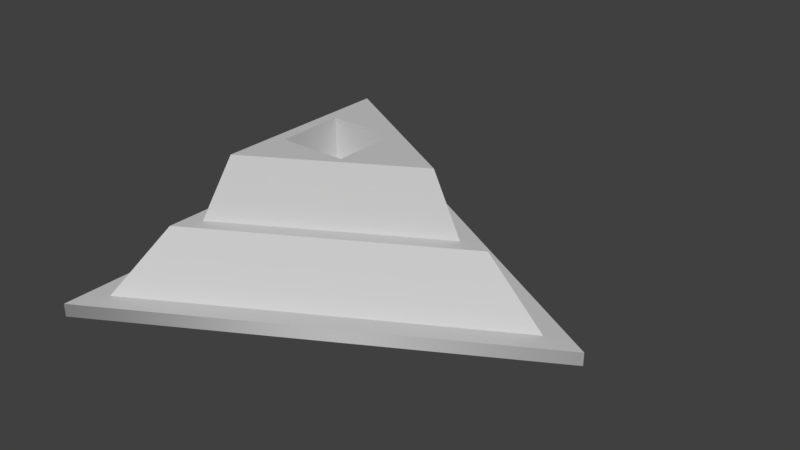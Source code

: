 # Source: AxisTriangle.blend  (saved by Blender 2.79.0; exported with 4.5.12 LTS)
import bpy
from mathutils import Matrix  # noqa: F401  (used for matrix-valued properties, if any)

bpy.ops.wm.read_factory_settings(use_empty=True)
scene = bpy.context.scene
scene.name = 'Scene'

# ---- collections
col_collection_1 = bpy.data.collections.new('Collection 1'); scene.collection.children.link(col_collection_1)

# ---- materials (node trees are filled in below, after node groups)
mat_material__120 = bpy.data.materials.new('Material #120')
mat_material__120.alpha_threshold = 0.0
mat_material__120.use_transparent_shadow = False
mat_material__120.diffuse_color = (0.588, 0.588, 0.588, 1.0)
mat_material__120.specular_color = (0.9, 0.9, 0.9)
mat_material__120.roughness = 0.5
mat_material__120.specular_intensity = 0.0

# ---- material node trees

# ---- world
world_world = bpy.data.worlds.new('World'); scene.world = world_world
world_world.color = (0.05088, 0.05088, 0.05088)
world_world.use_sun_shadow = False
world_world.sun_shadow_jitter_overblur = 0.0
world_world.cycles.sampling_method = 'MANUAL'

# ---- meshes
me_untitled = bpy.data.meshes.new('Untitled')
me_untitled.from_pydata([(1.097, 0.0004654, -0.2453), (-0.5451, 0.9484, -0.2453), (-0.5451, 0.9484, -0.1905), (1.097, 0.0004654, -0.1905), (-0.5451, -0.9474, -0.2453), (-0.5451, -0.9474, -0.1905), (-0.02249, -0.1491, 0.1352), (0.1214, -0.008079, 0.1352), (-0.02392, 0.1353, 0.1352), (-0.1669, -0.008539, 0.1352), (-0.4615, 0.8036, -0.1905), (0.9295, 0.0004654, -0.1905), (-0.4615, -0.8026, -0.1905), (-0.3387, 0.5909, 0.05902), (0.681, 0.0004654, 0.05902), (-0.3387, -0.59, 0.05902), (0.4326, 0.0004654, 0.3086), (-0.2159, 0.3782, 0.3086), (-0.1669, 0.1353, 0.3086), (0.1214, 0.1352, 0.3086), (-0.2159, -0.3773, 0.3086), (-0.1669, -0.1492, 0.3086), (0.1214, -0.1489, 0.3086), (-0.2773, 0.4845, 0.05818), (0.5568, 0.0004654, 0.05818), (-0.2773, -0.4836, 0.05818), (-0.1669, 0.1353, 0.1352), (0.1214, 0.1352, 0.1352), (0.1214, -0.1489, 0.1352), (-0.1669, -0.1492, 0.1352)], [], [(1, 2, 3, 0), (4, 5, 2, 1), (0, 3, 5, 4), (6, 7, 8, 9), (2, 10, 11, 3), (5, 12, 10, 2), (3, 11, 12, 5), (10, 13, 14, 11), (12, 15, 13, 10), (11, 14, 15, 12), (19, 16, 17, 18), (20, 21, 18, 17), (22, 21, 20, 16), (16, 19, 22), (23, 24, 14, 13), (25, 23, 13, 15), (24, 25, 15, 14), (8, 26, 9), (7, 27, 8), (6, 28, 7), (9, 29, 6), (27, 19, 8), (26, 18, 9), (29, 21, 6), (28, 22, 7), (17, 16, 24, 23), (20, 17, 23, 25), (16, 20, 25, 24), (19, 27, 7, 22), (22, 28, 6, 21), (21, 29, 9, 18), (18, 26, 8, 19)])
me_untitled.polygons.foreach_set('use_smooth', [True] * 32)
_k = set([(2, 3), (2, 5), (3, 5), (6, 28), (6, 29), (7, 27), (7, 28), (8, 26), (8, 27), (9, 26), (9, 29), (10, 11), (10, 12), (10, 13), (11, 12), (11, 14), (12, 15), (13, 14), (13, 15), (13, 23), (14, 15), (14, 24), (15, 25), (16, 17), (16, 20), (16, 24), (17, 20), (17, 23), (18, 19), (18, 21), (18, 26), (19, 22), (19, 27), (20, 25), (21, 22), (21, 29), (22, 28), (23, 24), (23, 25), (24, 25)])
me_untitled.attributes.new('sharp_edge', 'BOOLEAN', 'EDGE').data.foreach_set('value', [ (min(e.vertices), max(e.vertices)) in _k for e in me_untitled.edges])
_uv = me_untitled.uv_layers.new(name='UVChannel_1')
_uv.uv.foreach_set('vector', [0.4572, 0.9364, 0.4525, 0.9282, 0.7335, 0.7653, 0.7382, 0.7734, 0.3226, 0.5214, 0.332, 0.5214, 0.332, 0.8463, 0.3226, 0.8463, 0.7383, 0.5943, 0.7335, 0.6024, 0.4525, 0.4395, 0.4572, 0.4313, 0.5116, 0.6582, 0.5362, 0.6824, 0.5113, 0.707, 0.4868, 0.6823, 0.4525, 0.9282, 0.4667, 0.9034, 0.7049, 0.7653, 0.7335, 0.7653, 0.332, 0.5214, 0.3463, 0.5462, 0.3463, 0.8215, 0.332, 0.8463, 0.7335, 0.6024, 0.7049, 0.6024, 0.4668, 0.4643, 0.4525, 0.4395, 0.4667, 0.9034, 0.4744, 0.8439, 0.649, 0.7425, 0.7049, 0.7653, 0.3463, 0.5462, 0.394, 0.5827, 0.394, 0.785, 0.3463, 0.8215, 0.7049, 0.6024, 0.649, 0.6252, 0.4744, 0.5238, 0.4668, 0.4643, 0.5362, 0.7367, 0.5895, 0.7136, 0.4784, 0.7783, 0.4868, 0.7367, 0.4487, 0.6191, 0.4571, 0.6582, 0.4571, 0.707, 0.4487, 0.7486, 0.5363, 0.6285, 0.4868, 0.6285, 0.4784, 0.5894, 0.5896, 0.6541, 0.6192, 0.6838, 0.5659, 0.7069, 0.5659, 0.6582, 0.4849, 0.8256, 0.6277, 0.7425, 0.649, 0.7425, 0.4744, 0.8439, 0.4045, 0.6009, 0.4045, 0.7668, 0.394, 0.785, 0.394, 0.5827, 0.6277, 0.6252, 0.4849, 0.5421, 0.4744, 0.5238, 0.649, 0.6252, 0.5113, 0.707, 0.4868, 0.707, 0.4868, 0.6823, 0.5362, 0.6824, 0.5362, 0.7069, 0.5113, 0.707, 0.5116, 0.6582, 0.5362, 0.6582, 0.5362, 0.6824, 0.4868, 0.6823, 0.4868, 0.6582, 0.5116, 0.6582, 0.5362, 0.7069, 0.5362, 0.7367, 0.5113, 0.707, 0.4868, 0.707, 0.4571, 0.707, 0.4868, 0.6823, 0.4868, 0.6582, 0.4868, 0.6285, 0.5116, 0.6582, 0.5362, 0.6582, 0.5659, 0.6582, 0.5362, 0.6824, 0.4784, 0.7783, 0.5895, 0.7136, 0.6277, 0.7425, 0.4849, 0.8256, 0.4487, 0.6191, 0.4487, 0.7486, 0.4045, 0.7668, 0.4045, 0.6009, 0.5896, 0.6541, 0.4784, 0.5894, 0.4849, 0.5421, 0.6277, 0.6252, 0.5659, 0.7069, 0.5362, 0.7069, 0.5362, 0.6824, 0.5659, 0.6582, 0.5363, 0.6285, 0.5362, 0.6582, 0.5116, 0.6582, 0.4868, 0.6285, 0.4571, 0.6582, 0.4868, 0.6582, 0.4868, 0.6823, 0.4571, 0.707, 0.4868, 0.7367, 0.4868, 0.707, 0.5113, 0.707, 0.5362, 0.7367])
me_untitled.materials.append(mat_material__120)
me_untitled.use_remesh_preserve_volume = False
me_untitled.use_remesh_preserve_attributes = False
me_untitled.use_mirror_vertex_groups = False
me_untitled.update()
me_untitled.normals_split_custom_set([tuple(v) for v in zip(*[iter([-0.5, 0.866, 0.0, -0.5, 0.866, 0.0, 1.0, 2.277e-07, 0.0, 1.0, 2.277e-07, 0.0, -0.5, -0.866, 0.0, -0.5, -0.866, 0.0, -0.5, 0.866, 0.0, -0.5, 0.866, 0.0, 1.0, 2.277e-07, 0.0, 1.0, 2.277e-07, 0.0, -0.5, -0.866, 0.0, -0.5, -0.866, 0.0, -3.918e-08, 0.0, 1.0, -4.163e-08, 0.0, 1.0, 3.854e-09, 0.0, 1.0, 5.887e-09, 0.0, 1.0, -2.545e-08, 0.0, 1.0, -2.545e-08, 0.0, 1.0, -1.909e-08, 0.0, 1.0, -1.909e-08, 0.0, 1.0, -4.453e-08, 0.0, 1.0, -4.453e-08, 0.0, 1.0, -2.545e-08, 0.0, 1.0, -2.545e-08, 0.0, 1.0, -1.909e-08, 0.0, 1.0, -1.909e-08, 0.0, 1.0, -4.453e-08, 0.0, 1.0, -4.453e-08, 0.0, 1.0, 0.4485, 0.7759, 0.4436, 0.4485, 0.7759, 0.4436, 0.4485, 0.7759, 0.4436, 0.4485, 0.7759, 0.4436, -0.8973, 0.0, 0.4415, -0.8973, 0.0, 0.4415, -0.8973, 0.0, 0.4415, -0.8973, 0.0, 0.4415, 0.4485, -0.7759, 0.4436, 0.4485, -0.7759, 0.4436, 0.4485, -0.7759, 0.4436, 0.4485, -0.7759, 0.4436, -5.027e-08, 0.0, 1.0, -1.368e-07, 0.0, 1.0, 5.577e-08, 0.0, 1.0, 1.827e-07, 0.0, 1.0, 5.931e-08, 0.0, 1.0, 1.819e-07, 0.0, 1.0, 1.827e-07, 0.0, 1.0, 5.577e-08, 0.0, 1.0, -4.957e-08, 0.0, 1.0, 1.819e-07, 0.0, 1.0, 5.931e-08, 0.0, 1.0, -1.368e-07, 0.0, 1.0, -1.368e-07, 0.0, 1.0, -5.027e-08, 0.0, 1.0, -4.957e-08, 0.0, 1.0, -0.006839, -0.0118, 0.9999, -0.006839, -0.0118, 0.9999, -0.006839, -0.0118, 0.9999, -0.006839, -0.0118, 0.9999, 0.01372, 0.0, 0.9999, 0.01372, 0.0, 0.9999, 0.01372, 0.0, 0.9999, 0.01372, 0.0, 0.9999, -0.006839, 0.0118, 0.9999, -0.006839, 0.0118, 0.9999, -0.006839, 0.0118, 0.9999, -0.006839, 0.0118, 0.9999, 3.854e-09, 0.0, 1.0, 1.811e-07, 0.0, 1.0, 5.887e-09, 0.0, 1.0, -4.163e-08, 0.0, 1.0, -7.594e-08, 0.0, 1.0, 3.854e-09, 0.0, 1.0, -3.918e-08, 0.0, 1.0, 0.0, 0.0, 1.0, -4.163e-08, 0.0, 1.0, 5.887e-09, 0.0, 1.0, -6.552e-08, 0.0, 1.0, -3.918e-08, 0.0, 1.0, -0.0001607, -1.0, 0.0, -0.0001616, -1.0, 4.432e-07, -0.0001619, -1.0, 5.757e-07, 1.0, 0.0, 0.0, 1.0, 0.0, 0.0, 1.0, 0.0, 0.0, -0.001053, 1.0, 0.0, -0.001065, 1.0, -4.937e-06, -0.001068, 1.0, -6.383e-06, -1.0, -0.0002159, 0.0, -1.0, -5.357e-05, 6.597e-05, -1.0, -1.004e-05, 8.365e-05, 0.4879, 0.8394, 0.2395, 0.4879, 0.8394, 0.2395, 0.4879, 0.8394, 0.2395, 0.4879, 0.8394, 0.2395, -0.9712, 0.0, 0.2381, -0.9712, 0.0, 0.2381, -0.9712, 0.0, 0.2381, -0.9712, 0.0, 0.2381, 0.4879, -0.8394, 0.2395, 0.4879, -0.8394, 0.2395, 0.4879, -0.8394, 0.2395, 0.4879, -0.8394, 0.2395, -1.0, 7.114e-05, 0.0001166, -1.0, 7.114e-05, 0.0001166, -1.0, -1.004e-05, 8.365e-05, -1.0, -5.357e-05, 6.597e-05, -0.001074, 1.0, -8.852e-06, -0.001074, 1.0, -8.852e-06, -0.001068, 1.0, -6.383e-06, -0.001065, 1.0, -4.937e-06, 1.0, 0.0, 0.0, 1.0, 0.0, 0.0, 1.0, 0.0, 0.0, 1.0, 0.0, 0.0, -0.0001624, -1.0, 7.973e-07, -0.0001624, -1.0, 7.973e-07, -0.0001619, -1.0, 5.757e-07, -0.0001616, -1.0, 4.432e-07])] * 3)])

# ---- objects
ob_axispoint001 = bpy.data.objects.new('AxisPoint001', me_untitled)

# ---- transforms, parenting, visibility, modifiers, constraints
ob_axispoint001.location = (0.001861, 0.0005806, -0.01288)
ob_axispoint001.color = (0.8, 0.8, 0.8, 1.0)
ob_axispoint001.lineart.crease_threshold = 0.0

# ---- collection membership
col_collection_1.objects.link(ob_axispoint001)

# ---- scene / render settings (as saved in the file)
scene.frame_start = 1; scene.frame_end = 250; scene.frame_set(1)
scene.render.engine = 'BLENDER_EEVEE_NEXT'
scene.render.resolution_percentage = 50
scene.render.fps = 30
scene.render.dither_intensity = 0.0
scene.cycles.use_denoising = False
scene.cycles.samples = 128
scene.cycles.sampling_pattern = 'TABULATED_SOBOL'
scene.cycles.use_adaptive_sampling = False
scene.cycles.use_light_tree = False
scene.cycles.blur_glossy = 0.0
scene.cycles.sample_clamp_indirect = 0.0
scene.view_settings.view_transform = 'Standard'
bpy.context.view_layer.update()

# ---- added for rendering (the .blend has no active camera and no usable light): camera, sun
cam_auto = bpy.data.cameras.new('AutoCamera')
cam_auto.lens = 50.0
cam_auto.sensor_width = 36.0
cam_auto.clip_end = 1000.0
ob_auto_camera = bpy.data.objects.new('AutoCamera', cam_auto)
scene.collection.objects.link(ob_auto_camera)
ob_auto_camera.location = (2.65398, -2.85051, 1.91979)
ob_auto_camera.rotation_euler = (1.09748, -7.21219e-08, 0.694738)
scene.camera = ob_auto_camera
light_auto_sun = bpy.data.lights.new('AutoSun', 'SUN')
light_auto_sun.energy = 3.0
light_auto_sun.angle = 0.0523599
ob_auto_sun = bpy.data.objects.new('AutoSun', light_auto_sun)
scene.collection.objects.link(ob_auto_sun)
ob_auto_sun.rotation_euler = (0.872665, 0.174533, 0.523599)
bpy.context.view_layer.update()
